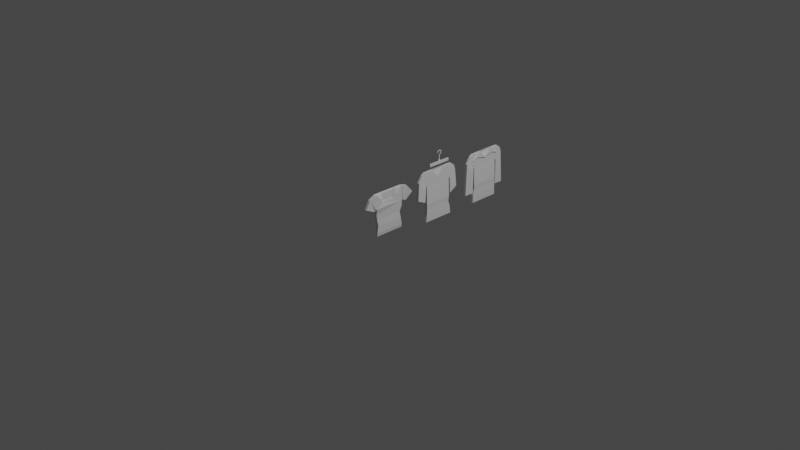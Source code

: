 # Source: Shirt_Hanger.blend  (saved by Blender 3.6.11; exported with 4.5.12 LTS)
import bpy
from mathutils import Matrix  # noqa: F401  (used for matrix-valued properties, if any)

bpy.ops.wm.read_factory_settings(use_empty=True)
scene = bpy.context.scene
scene.name = 'Scene'

# ---- collections
col_collection = bpy.data.collections.new('Collection'); scene.collection.children.link(col_collection)

# ---- materials (node trees are filled in below, after node groups)
mat_material = bpy.data.materials.new('Material')
mat_material.alpha_threshold = 0.0
mat_material.use_transparent_shadow = False
mat_material.roughness = 0.5
mat_material.line_color = (0.0, 0.0, 0.0, 1.0)

# ---- material node trees
mat_material.use_nodes = True; mat_material.node_tree.nodes.clear()
_N = mat_material.node_tree.nodes; _L = mat_material.node_tree.links
n0 = _N.new('ShaderNodeOutputMaterial'); n0.name = 'Material Output'; n0.location = (300, 300)
n1 = _N.new('ShaderNodeBsdfPrincipled'); n1.name = 'Principled BSDF'; n1.location = (10, 300)
n1.distribution = 'GGX'
n1.subsurface_method = 'RANDOM_WALK_SKIN'
n1.inputs[3].default_value = 1.45
n1.inputs[27].default_value = (0.0, 0.0, 0.0, 1.0)
n1.inputs[28].default_value = 1.0
_L.new(n1.outputs[0], n0.inputs[0])
n0.is_active_output = True

# ---- world
world_world = bpy.data.worlds.new('World'); scene.world = world_world
world_world.use_nodes = True; world_world.node_tree.nodes.clear()
_N = world_world.node_tree.nodes; _L = world_world.node_tree.links
n0 = _N.new('ShaderNodeOutputWorld'); n0.name = 'World Output'; n0.location = (300, 300)
n1 = _N.new('ShaderNodeBackground'); n1.name = 'Background'; n1.location = (10, 300)
n1.inputs[0].default_value = (0.05088, 0.05088, 0.05088, 1.0)
_L.new(n1.outputs[0], n0.inputs[0])
n0.is_active_output = True
world_world.color = (0.05088, 0.05088, 0.05088)
world_world.use_sun_shadow = False
world_world.sun_shadow_jitter_overblur = 0.0

# ---- cameras
cam_camera = bpy.data.cameras.new('Camera')
cam_camera.clip_end = 100.0
cam_camera.ortho_scale = 7.314

# ---- lights
light_light = bpy.data.lights.new('Light', 'POINT')
light_light.transmission_factor = 0.0
light_light.energy = 1000.0
light_light.shadow_soft_size = 0.1
light_light.shadow_maximum_resolution = 0.006
light_light.use_absolute_resolution = True

# ---- meshes
me_cube = bpy.data.meshes.new('Cube')
me_cube.from_pydata([(-0.8921, 1.0, 1.0), (-0.8976, 1.0, 0.03718), (-0.8437, -0.5416, 1.0), (-0.8976, -0.5416, 0.03718), (-1.043, 1.0, 1.0), (-1.043, 1.0, 0.03718), (-1.043, -0.5416, 1.0), (-1.043, -0.5416, 0.03718), (-1.043, -0.5416, 0.3199), (-0.8437, -0.5416, 0.3199), (-0.9344, -0.4719, -1.049), (-0.9577, -0.4719, -1.049), (-0.9982, -0.5123, -0.8935), (-0.8773, -0.5123, -0.8935), (-1.0, 1.039, 0.3113), (-0.8423, 1.039, 0.3113), (-1.016, 0.9175, -0.5262), (-0.9982, 0.978, -0.8935), (-0.8437, -0.613, 0.3199), (-0.8437, -0.613, 1.0), (-1.013, -0.613, 1.0), (-0.8816, 0.9175, -0.5262), (-1.013, -0.613, 0.3199), (-0.8921, 1.0, 0.3044), (-1.043, 1.0, 0.3044), (-0.8816, -0.4518, -0.5262), (-1.016, -0.4518, -0.5262), (-0.9034, 0.8752, -0.2309), (-0.8773, 0.978, -0.8935), (-0.9034, -0.4995, -0.2309), (-0.8423, 1.08, 1.0), (-1.016, -0.4995, -0.2309), (-1.016, 0.8752, -0.2309), (-1.0, 1.08, 1.0), (-0.9344, 0.9375, -1.049), (-0.9577, 0.9375, -1.049), (-0.9148, -0.1457, 0.5193), (-0.9774, 0.5539, 0.975), (-0.9148, 0.5539, 0.5193), (-0.9774, -0.1457, 0.975), (-0.8921, 0.5766, 0.5442), (-0.8921, -0.1684, 0.5442), (-1.043, -0.1684, 1.0), (-1.043, 0.5766, 1.0), (-0.9148, 0.4152, 0.1419), (-0.9148, -0.01181, 0.1419), (-0.9774, -0.01181, 0.1419), (-0.9774, 0.4152, 0.1419), (-0.9982, -0.5123, -1.049), (-0.8939, -0.5123, -1.049), (-0.8939, 0.978, -1.049), (-0.9982, 0.978, -1.049), (-0.9577, -0.4719, -0.6783), (-0.9344, -0.4719, -0.6783), (-0.9344, 0.9375, -0.6783), (-0.9577, 0.9375, -0.6783), (-0.8921, -0.6443, 0.2267), (-1.013, -0.6443, 0.2267), (-0.8921, -0.9125, 0.8516), (-1.013, -0.9125, 0.8516), (-0.923, -0.6714, 0.2376), (-0.9691, -0.6714, 0.2376), (-0.923, -1.108, 0.4435), (-0.9691, -1.108, 0.4435), (-0.8423, 1.248, 0.9667), (-0.8423, 1.095, 0.3023), (-1.0, 1.248, 0.9667), (-1.0, 1.095, 0.3023), (-0.9211, 1.632, 0.514), (-0.9211, 1.25, 0.2299), (-0.9711, 1.632, 0.514), (-0.9711, 1.25, 0.2299), (-0.8921, 1.656, 0.5312), (-0.8921, 1.227, 0.2127), (-1.0, 1.656, 0.5312), (-1.0, 1.227, 0.2127), (-0.9211, 1.501, 0.6914), (-0.9211, 1.118, 0.4074), (-0.9711, 1.501, 0.6914), (-0.9711, 1.118, 0.4074), (-0.8921, -0.6435, 0.2245), (-1.0, -0.6435, 0.2245), (-0.8921, -1.136, 0.4567), (-1.0, -1.136, 0.4567), (-0.923, -0.612, 0.3636), (-0.9691, -0.612, 0.3636), (-0.923, -1.049, 0.5694), (-0.9691, -1.049, 0.5694), (-0.8849, -0.2369, 0.6994), (-0.8849, -0.456, 0.9669), (-0.9482, -0.456, 0.9669), (-0.9482, -0.2369, 0.9669), (-0.957, 0.6346, 0.9777), (-0.957, 0.9285, 0.9777), (-0.8821, 0.9285, 0.9777), (-0.8821, 0.6346, 0.6614)], [], [(5, 1, 27, 32), (7, 8, 6, 42, 43, 4, 24, 5), (7, 5, 32, 31), (1, 23, 0, 40, 41, 2, 9, 3), (9, 2, 19, 18), (6, 8, 22, 20), (12, 17, 51, 48), (27, 29, 25, 21), (0, 23, 15, 30), (16, 21, 28, 17), (4, 0, 30, 33), (31, 32, 16, 26), (8, 9, 18, 22), (32, 27, 21, 16), (24, 4, 33, 14), (24, 23, 1, 5), (23, 24, 14, 15), (18, 19, 58, 56), (30, 15, 65, 64), (1, 3, 29, 27), (2, 6, 20, 19), (29, 31, 26, 25), (3, 7, 31, 29), (3, 9, 8, 7), (25, 26, 12, 13), (26, 16, 17, 12), (21, 25, 13, 28), (34, 10, 53, 54), (28, 13, 49, 50), (17, 28, 50, 51), (13, 12, 48, 49), (0, 4, 93, 94), (38, 37, 47, 44), (6, 2, 89, 90), (38, 36, 41, 40), (39, 37, 43, 42), (42, 91, 88, 41, 36, 39), (44, 47, 46, 45), (36, 38, 44, 45), (39, 36, 45, 46), (37, 39, 46, 47), (11, 10, 49, 48), (34, 35, 51, 50), (35, 11, 48, 51), (10, 34, 50, 49), (55, 54, 53, 52), (35, 34, 54, 55), (11, 35, 55, 52), (10, 11, 52, 53), (56, 58, 82, 80), (22, 18, 56, 57), (20, 22, 57, 59), (19, 20, 59, 58), (61, 60, 84, 85), (57, 56, 80, 81), (59, 57, 81, 83), (58, 59, 83, 82), (67, 66, 74, 75), (15, 14, 67, 65), (33, 30, 64, 66), (14, 33, 66, 67), (71, 70, 78, 79), (66, 64, 72, 74), (65, 67, 75, 73), (64, 65, 73, 72), (69, 68, 72, 73), (68, 70, 74, 72), (71, 69, 73, 75), (70, 71, 75, 74), (78, 76, 77, 79), (70, 68, 76, 78), (69, 71, 79, 77), (68, 69, 77, 76), (60, 61, 81, 80), (63, 62, 82, 83), (62, 60, 80, 82), (61, 63, 83, 81), (84, 86, 87, 85), (63, 61, 85, 87), (62, 63, 87, 86), (60, 62, 86, 84), (88, 91, 90, 89), (2, 41, 88, 89), (42, 6, 90, 91), (94, 93, 92, 95), (40, 0, 94, 95), (4, 43, 92, 93), (40, 95, 92, 43, 37, 38)])
_uv = me_cube.uv_layers.new(name='UVMap')
_uv.uv.foreach_set('vector', [0.375, 0.25, 0.375, 0.5, 0.375, 0.5, 0.375, 0.25, 0.375, 0.0, 0.5, 0.0, 0.625, 0.0, 0.625, 0.0625, 0.625, 0.1875, 0.625, 0.25, 0.5625, 0.25, 0.375, 0.25, 0.375, 0.0, 0.375, 0.25, 0.375, 0.25, 0.375, 0.0, 0.375, 0.5, 0.5625, 0.5, 0.625, 0.5, 0.625, 0.5625, 0.625, 0.6875, 0.625, 0.75, 0.5, 0.75, 0.375, 0.75, 0.5, 0.75, 0.625, 0.75, 0.625, 0.75, 0.5, 0.75, 0.625, 0.0, 0.5, 0.0, 0.5, 0.0, 0.625, 0.0, 0.375, 0.0, 0.375, 0.25, 0.375, 0.25, 0.375, 0.0, 0.375, 0.5, 0.375, 0.75, 0.375, 0.75, 0.375, 0.5, 0.625, 0.5, 0.5625, 0.5, 0.5625, 0.5, 0.625, 0.5, 0.375, 0.25, 0.375, 0.5, 0.375, 0.5, 0.375, 0.25, 0.875, 0.5, 0.625, 0.5, 0.625, 0.5, 0.875, 0.5, 0.375, 0.0, 0.375, 0.25, 0.375, 0.25, 0.375, 0.0, 0.5, 1.0, 0.5, 0.75, 0.5, 0.75, 0.5, 1.0, 0.375, 0.25, 0.375, 0.5, 0.375, 0.5, 0.375, 0.25, 0.5625, 0.25, 0.625, 0.25, 0.625, 0.25, 0.5625, 0.25, 0.5625, 0.25, 0.5625, 0.5, 0.375, 0.5, 0.375, 0.25, 0.5625, 0.5, 0.5625, 0.25, 0.5625, 0.25, 0.5625, 0.5, 0.5, 0.75, 0.625, 0.75, 0.625, 0.75, 0.5, 0.75, 0.625, 0.5, 0.5625, 0.5, 0.5625, 0.5, 0.625, 0.5, 0.375, 0.5, 0.375, 0.75, 0.375, 0.75, 0.375, 0.5, 0.625, 0.75, 0.875, 0.75, 0.875, 0.75, 0.625, 0.75, 0.375, 0.75, 0.375, 1.0, 0.375, 1.0, 0.375, 0.75, 0.375, 0.75, 0.375, 1.0, 0.375, 1.0, 0.375, 0.75, 0.375, 0.75, 0.5, 0.75, 0.5, 1.0, 0.375, 1.0, 0.375, 0.75, 0.375, 1.0, 0.375, 1.0, 0.375, 0.75, 0.375, 0.0, 0.375, 0.25, 0.375, 0.25, 0.375, 0.0, 0.375, 0.5, 0.375, 0.75, 0.375, 0.75, 0.375, 0.5, 0.278, 0.5068, 0.278, 0.7432, 0.278, 0.7432, 0.278, 0.5068, 0.375, 0.5, 0.375, 0.75, 0.375, 0.75, 0.375, 0.5, 0.375, 0.25, 0.375, 0.5, 0.375, 0.5, 0.375, 0.25, 0.375, 0.75, 0.375, 1.0, 0.375, 1.0, 0.375, 0.75, 0.625, 0.5, 0.875, 0.5, 0.875, 0.5, 0.625, 0.5, 0.6775, 0.5685, 0.8225, 0.5685, 0.8225, 0.5685, 0.6775, 0.5685, 0.875, 0.75, 0.625, 0.75, 0.625, 0.75, 0.875, 0.75, 0.6775, 0.5685, 0.6775, 0.6815, 0.625, 0.6875, 0.625, 0.5625, 0.8225, 0.6815, 0.8225, 0.5685, 0.875, 0.5625, 0.875, 0.6875, 0.875, 0.6875, 0.875, 0.6875, 0.625, 0.6875, 0.625, 0.6875, 0.6775, 0.6815, 0.8225, 0.6815, 0.6775, 0.5685, 0.8225, 0.5685, 0.8225, 0.6815, 0.6775, 0.6815, 0.6775, 0.6815, 0.6775, 0.5685, 0.6775, 0.5685, 0.6775, 0.6815, 0.8225, 0.6815, 0.6775, 0.6815, 0.6775, 0.6815, 0.8225, 0.6815, 0.8225, 0.5685, 0.8225, 0.6815, 0.8225, 0.6815, 0.8225, 0.5685, 0.222, 0.7432, 0.278, 0.7432, 0.375, 0.75, 0.125, 0.75, 0.278, 0.5068, 0.222, 0.5068, 0.125, 0.5, 0.375, 0.5, 0.222, 0.5068, 0.222, 0.7432, 0.125, 0.75, 0.125, 0.5, 0.278, 0.7432, 0.278, 0.5068, 0.375, 0.5, 0.375, 0.75, 0.222, 0.5068, 0.278, 0.5068, 0.278, 0.7432, 0.222, 0.7432, 0.222, 0.5068, 0.278, 0.5068, 0.278, 0.5068, 0.222, 0.5068, 0.222, 0.7432, 0.222, 0.5068, 0.222, 0.5068, 0.222, 0.7432, 0.278, 0.7432, 0.222, 0.7432, 0.222, 0.7432, 0.278, 0.7432, 0.5, 0.75, 0.625, 0.75, 0.625, 0.75, 0.5, 0.75, 0.5, 1.0, 0.5, 0.75, 0.5, 0.75, 0.5, 1.0, 0.625, 0.0, 0.5, 0.0, 0.5, 0.0, 0.625, 0.0, 0.625, 0.75, 0.875, 0.75, 0.875, 0.75, 0.625, 0.75, 0.5071, 0.9285, 0.5071, 0.8215, 0.5071, 0.8215, 0.5071, 0.9285, 0.5, 1.0, 0.5, 0.75, 0.5, 0.75, 0.5, 1.0, 0.625, 0.0, 0.5, 0.0, 0.5, 0.0, 0.625, 0.0, 0.625, 0.75, 0.875, 0.75, 0.875, 0.75, 0.625, 0.75, 0.5625, 0.25, 0.625, 0.25, 0.625, 0.25, 0.5625, 0.25, 0.5625, 0.5, 0.5625, 0.25, 0.5625, 0.25, 0.5625, 0.5, 0.875, 0.5, 0.625, 0.5, 0.625, 0.5, 0.875, 0.5, 0.5625, 0.25, 0.625, 0.25, 0.625, 0.25, 0.5625, 0.25, 0.5659, 0.3171, 0.6216, 0.3171, 0.6216, 0.3171, 0.5659, 0.3171, 0.875, 0.5, 0.625, 0.5, 0.625, 0.5, 0.875, 0.5, 0.5625, 0.5, 0.5625, 0.25, 0.5625, 0.25, 0.5625, 0.5, 0.625, 0.5, 0.5625, 0.5, 0.5625, 0.5, 0.625, 0.5, 0.5659, 0.4329, 0.6216, 0.4329, 0.625, 0.5, 0.5625, 0.5, 0.6216, 0.4329, 0.6216, 0.3171, 0.625, 0.25, 0.625, 0.5, 0.5659, 0.3171, 0.5659, 0.4329, 0.5625, 0.5, 0.5625, 0.25, 0.6216, 0.3171, 0.5659, 0.3171, 0.5625, 0.25, 0.625, 0.25, 0.6216, 0.3171, 0.6216, 0.4329, 0.5659, 0.4329, 0.5659, 0.3171, 0.6216, 0.3171, 0.6216, 0.4329, 0.6216, 0.4329, 0.6216, 0.3171, 0.5659, 0.4329, 0.5659, 0.3171, 0.5659, 0.3171, 0.5659, 0.4329, 0.6216, 0.4329, 0.5659, 0.4329, 0.5659, 0.4329, 0.6216, 0.4329, 0.5071, 0.8215, 0.5071, 0.9285, 0.5, 1.0, 0.5, 0.75, 0.6179, 0.9285, 0.6179, 0.8215, 0.625, 0.75, 0.625, 1.0, 0.6179, 0.8215, 0.5071, 0.8215, 0.5, 0.75, 0.625, 0.75, 0.5071, 0.9285, 0.6179, 0.9285, 0.625, 1.0, 0.5, 1.0, 0.5071, 0.8215, 0.6179, 0.8215, 0.6179, 0.9285, 0.5071, 0.9285, 0.6179, 0.9285, 0.5071, 0.9285, 0.5071, 0.9285, 0.6179, 0.9285, 0.6179, 0.8215, 0.6179, 0.9285, 0.6179, 0.9285, 0.6179, 0.8215, 0.5071, 0.8215, 0.6179, 0.8215, 0.6179, 0.8215, 0.5071, 0.8215, 0.625, 0.6875, 0.875, 0.6875, 0.875, 0.75, 0.625, 0.75, 0.625, 0.75, 0.625, 0.6875, 0.625, 0.6875, 0.625, 0.75, 0.625, 0.0625, 0.625, 0.0, 0.625, 0.0, 0.625, 0.0625, 0.625, 0.5, 0.875, 0.5, 0.875, 0.5625, 0.625, 0.5625, 0.625, 0.5625, 0.625, 0.5, 0.625, 0.5, 0.625, 0.5625, 0.625, 0.25, 0.625, 0.1875, 0.625, 0.1875, 0.625, 0.25, 0.625, 0.5625, 0.625, 0.5625, 0.875, 0.5625, 0.875, 0.5625, 0.8225, 0.5685, 0.6775, 0.5685])
me_cube.materials.append(mat_material)
me_cube.use_mirror_vertex_groups = False
me_cube.update()
me_cube_001 = bpy.data.meshes.new('Cube.001')
me_cube_001.from_pydata([(-1.011, -0.4751, -0.4675), (-0.9859, -0.4751, 1.0), (-1.011, 0.825, -0.4675), (-1.0, 0.825, 1.0), (-0.858, -0.4751, -0.4675), (-0.8905, -0.4751, 1.0), (-0.858, 0.825, -0.4675), (-0.8905, 0.825, 1.0), (-1.0, 0.825, 0.3995), (-0.8905, 0.175, 0.6787), (-0.8905, 0.825, 0.3995), (-0.9859, -0.4751, 0.3477), (-0.8905, -0.4751, 0.3477), (-0.964, 0.175, 1.0), (-0.8905, 0.5, 1.0), (-0.8905, -0.1501, 1.0), (-0.9392, 0.175, 0.6787), (-1.0, -0.1501, 1.0), (-0.964, -0.1501, 1.0), (-0.964, 0.5, 1.0), (-0.9392, 0.5, 1.0), (-0.9392, -0.1501, 1.0), (-1.0, 0.9561, 0.997), (-1.0, 0.8441, 0.407), (-0.8829, 0.9561, 0.997), (-0.8829, 0.8441, 0.407), (-1.01, 1.109, 0.8856), (-1.01, 0.879, 0.3062), (-0.8829, 1.109, 0.8856), (-0.8829, 0.879, 0.3062), (-1.01, 1.187, 0.6744), (-1.01, 0.8851, 0.1679), (-0.8829, 1.187, 0.6744), (-0.8829, 0.8851, 0.1679), (-0.9637, 1.254, -0.1567), (-0.9637, 0.9382, -0.3432), (-0.9193, 1.254, -0.1567), (-0.9193, 0.9382, -0.3432), (-0.9859, -0.4931, 0.3555), (-0.9859, -0.6114, 0.9969), (-0.9007, -0.6114, 0.9969), (-0.9007, -0.4931, 0.3555), (-0.9859, -0.5158, 0.3284), (-0.9859, -0.7331, 0.9125), (-0.9007, -0.7331, 0.9125), (-0.9007, -0.5158, 0.3284), (-0.9859, -0.5193, 0.2748), (-0.9859, -0.9284, 0.6192), (-0.8828, -0.9284, 0.6192), (-0.8828, -0.5193, 0.2748), (-0.9682, -0.5804, -0.3522), (-0.9682, -0.9318, -0.1939), (-0.9146, -0.9318, -0.1939), (-0.9146, -0.5804, -0.3522), (-1.0, 0.5, 0.9944), (-1.0, 0.175, 0.9944), (-0.9756, 0.175, 0.6731), (-1.0, -0.1501, 0.9944), (-0.9756, 0.5, 0.9944), (-0.9756, -0.1501, 0.9944), (-0.9212, 0.5, 0.8832), (-0.9575, 0.5, 0.8776), (-0.9212, 0.175, 0.5619), (-0.9212, -0.1501, 0.8832), (-0.9575, 0.175, 0.5563), (-0.9575, -0.1501, 0.8776), (-1.011, 0.7986, -0.689), (-1.011, -0.4579, -0.689), (-0.8681, -0.4579, -0.689), (-0.8681, 0.7986, -0.689), (-0.9782, 0.8823, -0.96), (-0.9782, -0.4706, -0.96), (-0.8627, -0.4706, -0.96), (-0.8627, 0.8823, -0.96), (-0.9437, 0.887, -1.287), (-0.9437, -0.4753, -1.287), (-0.8973, -0.4753, -1.287), (-0.8973, 0.887, -1.287), (-0.9813, 0.9247, -1.287), (-0.9813, -0.513, -1.287), (-0.8596, -0.513, -1.287), (-0.8596, 0.9247, -1.287), (-0.9437, 0.887, -1.083), (-0.9437, -0.4753, -1.083), (-0.8973, -0.4753, -1.083), (-0.8973, 0.887, -1.083), (-1.0, 1.285, -0.1382), (-1.0, 0.9069, -0.3617), (-0.8829, 1.285, -0.1382), (-0.8829, 0.9069, -0.3617), (-0.9637, 1.257, -0.02618), (-0.9637, 0.9419, -0.2127), (-0.9193, 1.257, -0.02618), (-0.9193, 0.9419, -0.2127), (-1.0, -0.5514, -0.3653), (-1.0, -0.9608, -0.1809), (-0.8828, -0.9608, -0.1809), (-0.8828, -0.5514, -0.3653), (-0.9682, -0.5543, -0.2368), (-0.9682, -0.9056, -0.07855), (-0.9146, -0.9056, -0.07855), (-0.9146, -0.5543, -0.2368)], [], [(0, 11, 1, 17, 3, 8, 2), (6, 10, 7, 14, 9, 15, 5, 12, 4), (2, 8, 10, 6), (2, 6, 69, 66), (13, 18, 57, 55), (1, 11, 38, 39), (14, 20, 16, 9), (4, 12, 11, 0), (3, 17, 18, 13, 19, 20, 14, 7), (18, 17, 1, 5, 15, 21), (9, 16, 21, 15), (59, 21, 63, 65), (10, 8, 23, 25), (7, 24, 22, 3), (7, 10, 25, 24), (8, 3, 22, 23), (24, 28, 26, 22), (24, 25, 29, 28), (23, 22, 26, 27), (25, 23, 27, 29), (29, 27, 31, 33), (28, 32, 30, 26), (28, 29, 33, 32), (27, 26, 30, 31), (37, 35, 91, 93), (32, 33, 89, 88), (31, 30, 86, 87), (32, 88, 86, 30), (33, 31, 87, 89), (12, 5, 40, 41), (5, 1, 39, 40), (11, 12, 41, 38), (38, 41, 45, 42), (41, 40, 44, 45), (39, 38, 42, 43), (39, 43, 44, 40), (43, 47, 48, 44), (42, 45, 49, 46), (45, 44, 48, 49), (43, 42, 46, 47), (52, 51, 99, 100), (46, 49, 97, 94), (49, 48, 96, 97), (47, 46, 94, 95), (47, 95, 96, 48), (58, 54, 55, 56), (56, 55, 57, 59), (20, 19, 54, 58), (19, 13, 55, 54), (18, 21, 59, 57), (16, 20, 60, 62), (62, 60, 61, 64), (63, 62, 64, 65), (56, 59, 65, 64), (58, 56, 64, 61), (20, 58, 61, 60), (21, 16, 62, 63), (68, 67, 71, 72), (4, 0, 67, 68), (0, 2, 66, 67), (6, 4, 68, 69), (70, 73, 81, 78), (69, 68, 72, 73), (66, 69, 73, 70), (67, 66, 70, 71), (74, 77, 85, 82), (71, 70, 78, 79), (72, 71, 79, 80), (73, 72, 80, 81), (74, 75, 79, 78), (76, 77, 81, 80), (77, 74, 78, 81), (75, 76, 80, 79), (82, 85, 84, 83), (75, 74, 82, 83), (76, 75, 83, 84), (77, 76, 84, 85), (34, 35, 87, 86), (37, 36, 88, 89), (35, 37, 89, 87), (36, 34, 86, 88), (91, 90, 92, 93), (35, 34, 90, 91), (34, 36, 92, 90), (36, 37, 93, 92), (50, 51, 95, 94), (52, 53, 97, 96), (53, 50, 94, 97), (51, 52, 96, 95), (101, 100, 99, 98), (53, 52, 100, 101), (50, 53, 101, 98), (51, 50, 98, 99)])
_uv = me_cube_001.uv_layers.new(name='UVMap')
_uv.uv.foreach_set('vector', [0.375, 0.0, 0.5, 0.0, 0.625, 0.0, 0.625, 0.0625, 0.625, 0.25, 0.5, 0.25, 0.375, 0.25, 0.375, 0.5, 0.5, 0.5, 0.625, 0.5, 0.625, 0.5625, 0.625, 0.625, 0.625, 0.6875, 0.625, 0.75, 0.5, 0.75, 0.375, 0.75, 0.375, 0.25, 0.5, 0.25, 0.5, 0.5, 0.375, 0.5, 0.375, 0.25, 0.375, 0.5, 0.375, 0.5, 0.375, 0.25, 0.75, 0.625, 0.75, 0.6875, 0.75, 0.6875, 0.75, 0.625, 0.625, 0.0, 0.5, 0.0, 0.5, 0.0, 0.625, 0.0, 0.625, 0.5625, 0.6875, 0.5625, 0.6875, 0.625, 0.625, 0.625, 0.375, 0.75, 0.5, 0.75, 0.5, 1.0, 0.375, 1.0, 0.875, 0.5, 0.875, 0.6875, 0.75, 0.6875, 0.75, 0.625, 0.75, 0.5625, 0.6875, 0.5625, 0.625, 0.5625, 0.625, 0.5, 0.75, 0.6875, 0.875, 0.6875, 0.875, 0.75, 0.625, 0.75, 0.625, 0.6875, 0.6875, 0.6875, 0.625, 0.625, 0.6875, 0.625, 0.6875, 0.6875, 0.625, 0.6875, 0.6875, 0.6875, 0.6875, 0.6875, 0.6875, 0.6875, 0.6875, 0.6875, 0.5, 0.5, 0.5, 0.25, 0.5, 0.25, 0.5, 0.5, 0.625, 0.5, 0.625, 0.5, 0.875, 0.5, 0.875, 0.5, 0.625, 0.5, 0.5, 0.5, 0.5, 0.5, 0.625, 0.5, 0.5, 0.25, 0.625, 0.25, 0.625, 0.25, 0.5, 0.25, 0.625, 0.5, 0.625, 0.5, 0.875, 0.5, 0.875, 0.5, 0.625, 0.5, 0.5, 0.5, 0.5, 0.5, 0.625, 0.5, 0.5, 0.25, 0.625, 0.25, 0.625, 0.25, 0.5, 0.25, 0.5, 0.5, 0.5, 0.25, 0.5, 0.25, 0.5, 0.5, 0.5, 0.5, 0.5, 0.25, 0.5, 0.25, 0.5, 0.5, 0.625, 0.5, 0.625, 0.5, 0.875, 0.5, 0.875, 0.5, 0.625, 0.5, 0.5, 0.5, 0.5, 0.5, 0.625, 0.5, 0.5, 0.25, 0.625, 0.25, 0.625, 0.25, 0.5, 0.25, 0.5103, 0.4224, 0.5103, 0.3276, 0.5103, 0.3276, 0.5103, 0.4224, 0.625, 0.5, 0.5, 0.5, 0.5, 0.5, 0.625, 0.5, 0.5, 0.25, 0.625, 0.25, 0.625, 0.25, 0.5, 0.25, 0.625, 0.5, 0.625, 0.5, 0.875, 0.5, 0.875, 0.5, 0.5, 0.5, 0.5, 0.25, 0.5, 0.25, 0.5, 0.5, 0.5, 0.75, 0.625, 0.75, 0.625, 0.75, 0.5, 0.75, 0.625, 0.75, 0.875, 0.75, 0.875, 0.75, 0.625, 0.75, 0.5, 1.0, 0.5, 0.75, 0.5, 0.75, 0.5, 1.0, 0.5, 1.0, 0.5, 0.75, 0.5, 0.75, 0.5, 1.0, 0.5, 0.75, 0.625, 0.75, 0.625, 0.75, 0.5, 0.75, 0.625, 0.0, 0.5, 0.0, 0.5, 0.0, 0.625, 0.0, 0.875, 0.75, 0.875, 0.75, 0.625, 0.75, 0.625, 0.75, 0.875, 0.75, 0.875, 0.75, 0.625, 0.75, 0.625, 0.75, 0.5, 1.0, 0.5, 0.75, 0.5, 0.75, 0.5, 1.0, 0.5, 0.75, 0.625, 0.75, 0.625, 0.75, 0.5, 0.75, 0.625, 0.0, 0.5, 0.0, 0.5, 0.0, 0.625, 0.0, 0.6161, 0.8179, 0.6161, 0.9321, 0.6161, 0.9321, 0.6161, 0.8179, 0.5, 1.0, 0.5, 0.75, 0.5, 0.75, 0.5, 1.0, 0.5, 0.75, 0.625, 0.75, 0.625, 0.75, 0.5, 0.75, 0.625, 0.0, 0.5, 0.0, 0.5, 0.0, 0.625, 0.0, 0.875, 0.75, 0.875, 0.75, 0.625, 0.75, 0.625, 0.75, 0.6875, 0.5625, 0.75, 0.5625, 0.75, 0.625, 0.6875, 0.625, 0.6875, 0.625, 0.75, 0.625, 0.75, 0.6875, 0.6875, 0.6875, 0.6875, 0.5625, 0.75, 0.5625, 0.75, 0.5625, 0.6875, 0.5625, 0.75, 0.5625, 0.75, 0.625, 0.75, 0.625, 0.75, 0.5625, 0.75, 0.6875, 0.6875, 0.6875, 0.6875, 0.6875, 0.75, 0.6875, 0.6875, 0.625, 0.6875, 0.5625, 0.6875, 0.5625, 0.6875, 0.625, 0.6875, 0.625, 0.6875, 0.5625, 0.6875, 0.5625, 0.6875, 0.625, 0.6875, 0.6875, 0.6875, 0.625, 0.6875, 0.625, 0.6875, 0.6875, 0.6875, 0.625, 0.6875, 0.6875, 0.6875, 0.6875, 0.6875, 0.625, 0.6875, 0.5625, 0.6875, 0.625, 0.6875, 0.625, 0.6875, 0.5625, 0.6875, 0.5625, 0.6875, 0.5625, 0.6875, 0.5625, 0.6875, 0.5625, 0.6875, 0.6875, 0.6875, 0.625, 0.6875, 0.625, 0.6875, 0.6875, 0.375, 0.75, 0.375, 1.0, 0.375, 1.0, 0.375, 0.75, 0.375, 0.75, 0.375, 1.0, 0.375, 1.0, 0.375, 0.75, 0.375, 0.0, 0.375, 0.25, 0.375, 0.25, 0.375, 0.0, 0.375, 0.5, 0.375, 0.75, 0.375, 0.75, 0.375, 0.5, 0.375, 0.25, 0.375, 0.5, 0.375, 0.5, 0.375, 0.25, 0.375, 0.5, 0.375, 0.75, 0.375, 0.75, 0.375, 0.5, 0.375, 0.25, 0.375, 0.5, 0.375, 0.5, 0.375, 0.25, 0.375, 0.0, 0.375, 0.25, 0.375, 0.25, 0.375, 0.0, 0.2023, 0.5065, 0.2977, 0.5065, 0.2977, 0.5065, 0.2023, 0.5065, 0.375, 0.0, 0.375, 0.25, 0.375, 0.25, 0.375, 0.0, 0.375, 0.75, 0.375, 1.0, 0.375, 1.0, 0.375, 0.75, 0.375, 0.5, 0.375, 0.75, 0.375, 0.75, 0.375, 0.5, 0.2023, 0.5065, 0.2023, 0.7435, 0.125, 0.75, 0.125, 0.5, 0.2977, 0.7435, 0.2977, 0.5065, 0.375, 0.5, 0.375, 0.75, 0.2977, 0.5065, 0.2023, 0.5065, 0.125, 0.5, 0.375, 0.5, 0.2023, 0.7435, 0.2977, 0.7435, 0.375, 0.75, 0.125, 0.75, 0.2023, 0.5065, 0.2977, 0.5065, 0.2977, 0.7435, 0.2023, 0.7435, 0.2023, 0.7435, 0.2023, 0.5065, 0.2023, 0.5065, 0.2023, 0.7435, 0.2977, 0.7435, 0.2023, 0.7435, 0.2023, 0.7435, 0.2977, 0.7435, 0.2977, 0.5065, 0.2977, 0.7435, 0.2977, 0.7435, 0.2977, 0.5065, 0.6147, 0.3276, 0.5103, 0.3276, 0.5, 0.25, 0.625, 0.25, 0.5103, 0.4224, 0.6147, 0.4224, 0.625, 0.5, 0.5, 0.5, 0.5103, 0.3276, 0.5103, 0.4224, 0.5, 0.5, 0.5, 0.25, 0.6147, 0.4224, 0.6147, 0.3276, 0.625, 0.25, 0.625, 0.5, 0.5103, 0.3276, 0.6147, 0.3276, 0.6147, 0.4224, 0.5103, 0.4224, 0.5103, 0.3276, 0.6147, 0.3276, 0.6147, 0.3276, 0.5103, 0.3276, 0.6147, 0.3276, 0.6147, 0.4224, 0.6147, 0.4224, 0.6147, 0.3276, 0.6147, 0.4224, 0.5103, 0.4224, 0.5103, 0.4224, 0.6147, 0.4224, 0.5089, 0.9321, 0.6161, 0.9321, 0.625, 1.0, 0.5, 1.0, 0.6161, 0.8179, 0.5089, 0.8179, 0.5, 0.75, 0.625, 0.75, 0.5089, 0.8179, 0.5089, 0.9321, 0.5, 1.0, 0.5, 0.75, 0.6161, 0.9321, 0.6161, 0.8179, 0.625, 0.75, 0.625, 1.0, 0.5089, 0.8179, 0.6161, 0.8179, 0.6161, 0.9321, 0.5089, 0.9321, 0.5089, 0.8179, 0.6161, 0.8179, 0.6161, 0.8179, 0.5089, 0.8179, 0.5089, 0.9321, 0.5089, 0.8179, 0.5089, 0.8179, 0.5089, 0.9321, 0.6161, 0.9321, 0.5089, 0.9321, 0.5089, 0.9321, 0.6161, 0.9321])
me_cube_001.update()
me_cube_002 = bpy.data.meshes.new('Cube.002')
me_cube_002.from_pydata([(-1.011, -0.4751, -0.4675), (-0.9859, -0.4751, 1.0), (-1.011, 0.825, -0.4675), (-1.0, 0.825, 1.0), (-0.858, -0.4751, -0.4675), (-0.8905, -0.4751, 1.0), (-0.858, 0.825, -0.4675), (-0.8905, 0.825, 1.0), (-1.0, 0.825, 0.3995), (-0.8905, 0.175, 0.6787), (-0.8905, 0.825, 0.3995), (-0.9859, -0.4751, 0.3477), (-0.8905, -0.4751, 0.3477), (-0.964, 0.175, 1.0), (-0.8905, 0.5, 1.0), (-0.8905, -0.1501, 1.0), (-0.9392, 0.175, 0.6787), (-1.0, -0.1501, 1.0), (-0.964, -0.1501, 1.0), (-0.964, 0.5, 1.0), (-0.9392, 0.5, 1.0), (-0.9392, -0.1501, 1.0), (-1.0, 0.9561, 0.997), (-1.0, 0.8441, 0.407), (-0.8829, 0.9561, 0.997), (-0.8829, 0.8441, 0.407), (-1.01, 1.109, 0.8856), (-1.01, 0.879, 0.3062), (-0.8829, 1.109, 0.8856), (-0.8829, 0.879, 0.3062), (-1.01, 1.187, 0.6744), (-1.01, 0.8851, 0.1679), (-0.8829, 1.187, 0.6744), (-0.8829, 0.8851, 0.1679), (-0.974, 1.274, -0.8121), (-0.974, 0.9177, -0.799), (-0.9089, 1.274, -0.8121), (-0.9089, 0.9177, -0.799), (-0.9859, -0.4931, 0.3555), (-0.9859, -0.6114, 0.9969), (-0.9007, -0.6114, 0.9969), (-0.9007, -0.4931, 0.3555), (-0.9859, -0.5158, 0.3284), (-0.9859, -0.7331, 0.9125), (-0.9007, -0.7331, 0.9125), (-0.9007, -0.5158, 0.3284), (-0.9859, -0.5193, 0.2748), (-0.9859, -0.9284, 0.6192), (-0.8828, -0.9284, 0.6192), (-0.8828, -0.5193, 0.2748), (-0.9721, -0.5596, -0.8241), (-0.9721, -0.9526, -0.8333), (-0.9107, -0.9526, -0.8333), (-0.9107, -0.5596, -0.8241), (-1.0, 0.5, 0.9944), (-1.0, 0.175, 0.9944), (-0.9756, 0.175, 0.6731), (-1.0, -0.1501, 0.9944), (-0.9756, 0.5, 0.9944), (-0.9756, -0.1501, 0.9944), (-0.9212, 0.5, 0.8832), (-0.9575, 0.5, 0.8776), (-0.9212, 0.175, 0.5619), (-0.9212, -0.1501, 0.8832), (-0.9575, 0.175, 0.5563), (-0.9575, -0.1501, 0.8776), (-1.011, 0.8461, -0.6828), (-1.011, -0.4579, -0.689), (-0.8681, -0.4579, -0.689), (-0.8681, 0.8461, -0.6828), (-0.9782, 0.8348, -0.9662), (-0.9782, -0.5243, -0.9501), (-0.8627, -0.5243, -0.9501), (-0.8627, 0.8348, -0.9662), (-0.9437, 0.8134, -1.287), (-0.9437, -0.4951, -1.297), (-0.8973, -0.4951, -1.297), (-0.8973, 0.8134, -1.287), (-0.9813, 0.8511, -1.287), (-0.9813, -0.5328, -1.297), (-0.8596, -0.5328, -1.297), (-0.8596, 0.8511, -1.287), (-0.9437, 0.812, -1.094), (-0.9437, -0.4965, -1.103), (-0.8973, -0.4965, -1.103), (-0.8973, 0.812, -1.094), (-1.0, 1.3, -0.813), (-1.0, 0.8917, -0.798), (-0.8829, 1.3, -0.813), (-0.8829, 0.8917, -0.798), (-0.974, 1.253, -0.2759), (-0.974, 0.8965, -0.2628), (-0.9089, 1.253, -0.2759), (-0.9089, 0.8965, -0.2628), (-1.0, -0.5317, -0.8234), (-1.0, -0.9805, -0.8339), (-0.8828, -0.9805, -0.8339), (-0.8828, -0.5317, -0.8234), (-0.9721, -0.5567, -0.3115), (-0.9721, -0.9498, -0.3207), (-0.9107, -0.9498, -0.3207), (-0.9107, -0.5567, -0.3115)], [], [(0, 11, 1, 17, 3, 8, 2), (6, 10, 7, 14, 9, 15, 5, 12, 4), (2, 8, 10, 6), (2, 6, 69, 66), (13, 18, 57, 55), (1, 11, 38, 39), (14, 20, 16, 9), (4, 12, 11, 0), (3, 17, 18, 13, 19, 20, 14, 7), (18, 17, 1, 5, 15, 21), (9, 16, 21, 15), (59, 21, 63, 65), (10, 8, 23, 25), (7, 24, 22, 3), (7, 10, 25, 24), (8, 3, 22, 23), (24, 28, 26, 22), (24, 25, 29, 28), (23, 22, 26, 27), (25, 23, 27, 29), (29, 27, 31, 33), (28, 32, 30, 26), (28, 29, 33, 32), (27, 26, 30, 31), (37, 35, 91, 93), (32, 33, 89, 88), (31, 30, 86, 87), (32, 88, 86, 30), (33, 31, 87, 89), (12, 5, 40, 41), (5, 1, 39, 40), (11, 12, 41, 38), (38, 41, 45, 42), (41, 40, 44, 45), (39, 38, 42, 43), (39, 43, 44, 40), (43, 47, 48, 44), (42, 45, 49, 46), (45, 44, 48, 49), (43, 42, 46, 47), (50, 53, 101, 98), (46, 49, 97, 94), (49, 48, 96, 97), (47, 46, 94, 95), (47, 95, 96, 48), (58, 54, 55, 56), (56, 55, 57, 59), (20, 19, 54, 58), (19, 13, 55, 54), (18, 21, 59, 57), (16, 20, 60, 62), (62, 60, 61, 64), (63, 62, 64, 65), (56, 59, 65, 64), (58, 56, 64, 61), (20, 58, 61, 60), (21, 16, 62, 63), (68, 67, 71, 72), (4, 0, 67, 68), (0, 2, 66, 67), (6, 4, 68, 69), (70, 73, 81, 78), (69, 68, 72, 73), (66, 69, 73, 70), (67, 66, 70, 71), (76, 75, 83, 84), (71, 70, 78, 79), (72, 71, 79, 80), (73, 72, 80, 81), (74, 75, 79, 78), (76, 77, 81, 80), (77, 74, 78, 81), (75, 76, 80, 79), (82, 85, 84, 83), (77, 76, 84, 85), (74, 77, 85, 82), (75, 74, 82, 83), (34, 35, 87, 86), (37, 36, 88, 89), (35, 37, 89, 87), (36, 34, 86, 88), (91, 90, 92, 93), (35, 34, 90, 91), (34, 36, 92, 90), (36, 37, 93, 92), (50, 51, 95, 94), (52, 53, 97, 96), (53, 50, 94, 97), (51, 52, 96, 95), (101, 100, 99, 98), (51, 50, 98, 99), (52, 51, 99, 100), (53, 52, 100, 101)])
_uv = me_cube_002.uv_layers.new(name='UVMap')
_uv.uv.foreach_set('vector', [0.375, 0.0, 0.5, 0.0, 0.625, 0.0, 0.625, 0.0625, 0.625, 0.25, 0.5, 0.25, 0.375, 0.25, 0.375, 0.5, 0.5, 0.5, 0.625, 0.5, 0.625, 0.5625, 0.625, 0.625, 0.625, 0.6875, 0.625, 0.75, 0.5, 0.75, 0.375, 0.75, 0.375, 0.25, 0.5, 0.25, 0.5, 0.5, 0.375, 0.5, 0.375, 0.25, 0.375, 0.5, 0.375, 0.5, 0.375, 0.25, 0.75, 0.625, 0.75, 0.6875, 0.75, 0.6875, 0.75, 0.625, 0.625, 0.0, 0.5, 0.0, 0.5, 0.0, 0.625, 0.0, 0.625, 0.5625, 0.6875, 0.5625, 0.6875, 0.625, 0.625, 0.625, 0.375, 0.75, 0.5, 0.75, 0.5, 1.0, 0.375, 1.0, 0.875, 0.5, 0.875, 0.6875, 0.75, 0.6875, 0.75, 0.625, 0.75, 0.5625, 0.6875, 0.5625, 0.625, 0.5625, 0.625, 0.5, 0.75, 0.6875, 0.875, 0.6875, 0.875, 0.75, 0.625, 0.75, 0.625, 0.6875, 0.6875, 0.6875, 0.625, 0.625, 0.6875, 0.625, 0.6875, 0.6875, 0.625, 0.6875, 0.6875, 0.6875, 0.6875, 0.6875, 0.6875, 0.6875, 0.6875, 0.6875, 0.5, 0.5, 0.5, 0.25, 0.5, 0.25, 0.5, 0.5, 0.625, 0.5, 0.625, 0.5, 0.875, 0.5, 0.875, 0.5, 0.625, 0.5, 0.5, 0.5, 0.5, 0.5, 0.625, 0.5, 0.5, 0.25, 0.625, 0.25, 0.625, 0.25, 0.5, 0.25, 0.625, 0.5, 0.625, 0.5, 0.875, 0.5, 0.875, 0.5, 0.625, 0.5, 0.5, 0.5, 0.5, 0.5, 0.625, 0.5, 0.5, 0.25, 0.625, 0.25, 0.625, 0.25, 0.5, 0.25, 0.5, 0.5, 0.5, 0.25, 0.5, 0.25, 0.5, 0.5, 0.5, 0.5, 0.5, 0.25, 0.5, 0.25, 0.5, 0.5, 0.625, 0.5, 0.625, 0.5, 0.875, 0.5, 0.875, 0.5, 0.625, 0.5, 0.5, 0.5, 0.5, 0.5, 0.625, 0.5, 0.5, 0.25, 0.625, 0.25, 0.625, 0.25, 0.5, 0.25, 0.5079, 0.4446, 0.5079, 0.3054, 0.5079, 0.3054, 0.5079, 0.4446, 0.625, 0.5, 0.5, 0.5, 0.5, 0.5, 0.625, 0.5, 0.5, 0.25, 0.625, 0.25, 0.625, 0.25, 0.5, 0.25, 0.625, 0.5, 0.625, 0.5, 0.875, 0.5, 0.875, 0.5, 0.5, 0.5, 0.5, 0.25, 0.5, 0.25, 0.5, 0.5, 0.5, 0.75, 0.625, 0.75, 0.625, 0.75, 0.5, 0.75, 0.625, 0.75, 0.875, 0.75, 0.875, 0.75, 0.625, 0.75, 0.5, 1.0, 0.5, 0.75, 0.5, 0.75, 0.5, 1.0, 0.5, 1.0, 0.5, 0.75, 0.5, 0.75, 0.5, 1.0, 0.5, 0.75, 0.625, 0.75, 0.625, 0.75, 0.5, 0.75, 0.625, 0.0, 0.5, 0.0, 0.5, 0.0, 0.625, 0.0, 0.875, 0.75, 0.875, 0.75, 0.625, 0.75, 0.625, 0.75, 0.875, 0.75, 0.875, 0.75, 0.625, 0.75, 0.625, 0.75, 0.5, 1.0, 0.5, 0.75, 0.5, 0.75, 0.5, 1.0, 0.5, 0.75, 0.625, 0.75, 0.625, 0.75, 0.5, 0.75, 0.625, 0.0, 0.5, 0.0, 0.5, 0.0, 0.625, 0.0, 0.5078, 0.9405, 0.5078, 0.8095, 0.5078, 0.8095, 0.5078, 0.9405, 0.5, 1.0, 0.5, 0.75, 0.5, 0.75, 0.5, 1.0, 0.5, 0.75, 0.625, 0.75, 0.625, 0.75, 0.5, 0.75, 0.625, 0.0, 0.5, 0.0, 0.5, 0.0, 0.625, 0.0, 0.875, 0.75, 0.875, 0.75, 0.625, 0.75, 0.625, 0.75, 0.6875, 0.5625, 0.75, 0.5625, 0.75, 0.625, 0.6875, 0.625, 0.6875, 0.625, 0.75, 0.625, 0.75, 0.6875, 0.6875, 0.6875, 0.6875, 0.5625, 0.75, 0.5625, 0.75, 0.5625, 0.6875, 0.5625, 0.75, 0.5625, 0.75, 0.625, 0.75, 0.625, 0.75, 0.5625, 0.75, 0.6875, 0.6875, 0.6875, 0.6875, 0.6875, 0.75, 0.6875, 0.6875, 0.625, 0.6875, 0.5625, 0.6875, 0.5625, 0.6875, 0.625, 0.6875, 0.625, 0.6875, 0.5625, 0.6875, 0.5625, 0.6875, 0.625, 0.6875, 0.6875, 0.6875, 0.625, 0.6875, 0.625, 0.6875, 0.6875, 0.6875, 0.625, 0.6875, 0.6875, 0.6875, 0.6875, 0.6875, 0.625, 0.6875, 0.5625, 0.6875, 0.625, 0.6875, 0.625, 0.6875, 0.5625, 0.6875, 0.5625, 0.6875, 0.5625, 0.6875, 0.5625, 0.6875, 0.5625, 0.6875, 0.6875, 0.6875, 0.625, 0.6875, 0.625, 0.6875, 0.6875, 0.375, 0.75, 0.375, 1.0, 0.375, 1.0, 0.375, 0.75, 0.375, 0.75, 0.375, 1.0, 0.375, 1.0, 0.375, 0.75, 0.375, 0.0, 0.375, 0.25, 0.375, 0.25, 0.375, 0.0, 0.375, 0.5, 0.375, 0.75, 0.375, 0.75, 0.375, 0.5, 0.375, 0.25, 0.375, 0.5, 0.375, 0.5, 0.375, 0.25, 0.375, 0.5, 0.375, 0.75, 0.375, 0.75, 0.375, 0.5, 0.375, 0.25, 0.375, 0.5, 0.375, 0.5, 0.375, 0.25, 0.375, 0.0, 0.375, 0.25, 0.375, 0.25, 0.375, 0.0, 0.2976, 0.7432, 0.2024, 0.7432, 0.2024, 0.7432, 0.2976, 0.7432, 0.375, 0.0, 0.375, 0.25, 0.375, 0.25, 0.375, 0.0, 0.375, 0.75, 0.375, 1.0, 0.375, 1.0, 0.375, 0.75, 0.375, 0.5, 0.375, 0.75, 0.375, 0.75, 0.375, 0.5, 0.2024, 0.5068, 0.2024, 0.7432, 0.125, 0.75, 0.125, 0.5, 0.2976, 0.7432, 0.2976, 0.5068, 0.375, 0.5, 0.375, 0.75, 0.2976, 0.5068, 0.2024, 0.5068, 0.125, 0.5, 0.375, 0.5, 0.2024, 0.7432, 0.2976, 0.7432, 0.375, 0.75, 0.125, 0.75, 0.2024, 0.5068, 0.2976, 0.5068, 0.2976, 0.7432, 0.2024, 0.7432, 0.2976, 0.5068, 0.2976, 0.7432, 0.2976, 0.7432, 0.2976, 0.5068, 0.2024, 0.5068, 0.2976, 0.5068, 0.2976, 0.5068, 0.2024, 0.5068, 0.2024, 0.7432, 0.2024, 0.5068, 0.2024, 0.5068, 0.2024, 0.7432, 0.6171, 0.3054, 0.5079, 0.3054, 0.5, 0.25, 0.625, 0.25, 0.5079, 0.4446, 0.6171, 0.4446, 0.625, 0.5, 0.5, 0.5, 0.5079, 0.3054, 0.5079, 0.4446, 0.5, 0.5, 0.5, 0.25, 0.6171, 0.4446, 0.6171, 0.3054, 0.625, 0.25, 0.625, 0.5, 0.5079, 0.3054, 0.6171, 0.3054, 0.6171, 0.4446, 0.5079, 0.4446, 0.5079, 0.3054, 0.6171, 0.3054, 0.6171, 0.3054, 0.5079, 0.3054, 0.6171, 0.3054, 0.6171, 0.4446, 0.6171, 0.4446, 0.6171, 0.3054, 0.6171, 0.4446, 0.5079, 0.4446, 0.5079, 0.4446, 0.6171, 0.4446, 0.5078, 0.9405, 0.6172, 0.9405, 0.625, 1.0, 0.5, 1.0, 0.6172, 0.8095, 0.5078, 0.8095, 0.5, 0.75, 0.625, 0.75, 0.5078, 0.8095, 0.5078, 0.9405, 0.5, 1.0, 0.5, 0.75, 0.6172, 0.9405, 0.6172, 0.8095, 0.625, 0.75, 0.625, 1.0, 0.5078, 0.8095, 0.6172, 0.8095, 0.6172, 0.9405, 0.5078, 0.9405, 0.6172, 0.9405, 0.5078, 0.9405, 0.5078, 0.9405, 0.6172, 0.9405, 0.6172, 0.8095, 0.6172, 0.9405, 0.6172, 0.9405, 0.6172, 0.8095, 0.5078, 0.8095, 0.6172, 0.8095, 0.6172, 0.8095, 0.5078, 0.8095])
me_cube_002.update()
me_cube_003 = bpy.data.meshes.new('Cube.003')
me_cube_003.from_pydata([(-1.034, -2.134, 4.483), (-1.034, -3.61, 3.982), (-1.034, 0.5456, 3.871), (-1.034, -1.45, 5.918), (-0.789, -2.134, 4.483), (-0.789, -3.61, 3.982), (-0.789, 0.5456, 3.871), (-0.789, -1.45, 5.918)], [], [(0, 1, 3, 2), (2, 3, 7, 6), (6, 7, 5, 4), (4, 5, 1, 0), (2, 6, 4, 0), (7, 3, 1, 5)])
_uv = me_cube_003.uv_layers.new(name='UVMap')
_uv.uv.foreach_set('vector', [0.375, 0.0, 0.625, 0.0, 0.625, 0.25, 0.375, 0.25, 0.375, 0.25, 0.625, 0.25, 0.625, 0.5, 0.375, 0.5, 0.375, 0.5, 0.625, 0.5, 0.625, 0.75, 0.375, 0.75, 0.375, 0.75, 0.625, 0.75, 0.625, 1.0, 0.375, 1.0, 0.125, 0.5, 0.375, 0.5, 0.375, 0.75, 0.125, 0.75, 0.625, 0.5, 0.875, 0.5, 0.875, 0.75, 0.625, 0.75])
me_cube_003.update()
me_cube_004 = bpy.data.meshes.new('Cube.004')
me_cube_004.from_pydata([(-1.034, -2.134, 4.483), (-1.034, -3.61, 3.982), (-1.034, 0.5456, 3.871), (-1.034, -1.45, 5.918), (-0.789, -2.134, 4.483), (-0.789, -3.61, 3.982), (-0.789, 0.5456, 3.871), (-0.789, -1.45, 5.918)], [], [(0, 1, 3, 2), (2, 3, 7, 6), (6, 7, 5, 4), (4, 5, 1, 0), (2, 6, 4, 0), (7, 3, 1, 5)])
_uv = me_cube_004.uv_layers.new(name='UVMap')
_uv.uv.foreach_set('vector', [0.375, 0.0, 0.625, 0.0, 0.625, 0.25, 0.375, 0.25, 0.375, 0.25, 0.625, 0.25, 0.625, 0.5, 0.375, 0.5, 0.375, 0.5, 0.625, 0.5, 0.625, 0.75, 0.375, 0.75, 0.375, 0.75, 0.625, 0.75, 0.625, 1.0, 0.375, 1.0, 0.125, 0.5, 0.375, 0.5, 0.375, 0.75, 0.125, 0.75, 0.625, 0.5, 0.875, 0.5, 0.875, 0.75, 0.625, 0.75])
me_cube_004.update()
me_cube_005 = bpy.data.meshes.new('Cube.005')
me_cube_005.from_pydata([(0.8721, -1.518, -1.0), (0.8721, -1.518, -0.646), (0.8721, 1.571, -1.0), (0.8721, 1.571, -0.646), (1.0, -1.518, -1.0), (1.0, -1.518, -0.646), (1.0, 1.571, -1.0), (1.0, 1.571, -0.646)], [], [(0, 1, 3, 2), (2, 3, 7, 6), (6, 7, 5, 4), (4, 5, 1, 0), (2, 6, 4, 0), (7, 3, 1, 5)])
_uv = me_cube_005.uv_layers.new(name='UVMap')
_uv.uv.foreach_set('vector', [0.375, 0.0, 0.625, 0.0, 0.625, 0.25, 0.375, 0.25, 0.375, 0.25, 0.625, 0.25, 0.625, 0.5, 0.375, 0.5, 0.375, 0.5, 0.625, 0.5, 0.625, 0.75, 0.375, 0.75, 0.375, 0.75, 0.625, 0.75, 0.625, 1.0, 0.375, 1.0, 0.125, 0.5, 0.375, 0.5, 0.375, 0.75, 0.125, 0.75, 0.625, 0.5, 0.875, 0.5, 0.875, 0.75, 0.625, 0.75])
me_cube_005.update()
me_cube_006 = bpy.data.meshes.new('Cube.006')
me_cube_006.from_pydata([(0.9066, -0.1167, -1.092), (0.9087, -0.07167, -0.9539), (0.9066, 0.1934, -1.092), (0.9087, 0.1484, -0.9539), (0.9655, -0.1167, -1.092), (0.9629, -0.07167, -0.9539), (0.9655, 0.1934, -1.092), (0.9629, 0.1484, -0.9539), (0.9041, -0.09774, -0.9791), (0.9041, 0.1745, -0.9791), (0.968, 0.1745, -0.9791), (0.968, -0.09774, -0.9791), (0.9142, -0.02294, -0.8525), (0.9142, 0.09875, -0.8525), (0.9566, 0.09875, -0.8525), (0.9566, -0.02294, -0.8525), (0.9106, -0.05864, -0.9218), (0.9106, 0.1352, -0.9218), (0.9607, 0.1352, -0.9218), (0.9607, -0.05864, -0.9218), (0.9172, -0.01398, -0.464), (0.9172, 0.08966, -0.464), (0.954, 0.08966, -0.464), (0.954, -0.01398, -0.464), (0.9177, -0.0102, -0.362), (0.9177, 0.0926, -0.3673), (0.9535, 0.0926, -0.3673), (0.9535, -0.0102, -0.362), (0.9177, 0.03192, -0.2784), (0.9177, 0.1314, -0.3049), (0.9535, 0.1314, -0.3049), (0.9535, 0.03192, -0.2784), (0.9177, 0.167, -0.1652), (0.9177, 0.2665, -0.193), (0.9535, 0.2665, -0.193), (0.9535, 0.167, -0.1652), (0.9177, 0.2483, -0.06372), (0.9177, 0.3509, -0.07562), (0.9535, 0.3509, -0.07562), (0.9535, 0.2483, -0.06372), (0.9177, 0.2592, 0.1403), (0.9177, 0.3607, 0.1416), (0.9535, 0.3607, 0.1416), (0.9535, 0.2592, 0.1403), (0.9177, 0.166, 0.2236), (0.9177, 0.2495, 0.2705), (0.9535, 0.2495, 0.2705), (0.9535, 0.166, 0.2236), (0.9177, 0.02946, 0.2348), (0.9177, 0.05684, 0.3246), (0.9535, 0.05684, 0.3246), (0.9535, 0.02946, 0.2348), (0.9177, -0.155, 0.1725), (0.9177, -0.1959, 0.2582), (0.9535, -0.1959, 0.2582), (0.9535, -0.155, 0.1725), (0.9178, -0.2079, 0.05019), (0.9178, -0.2924, 0.09944), (0.9534, -0.2924, 0.09944), (0.9534, -0.2079, 0.05019), (0.9201, -0.2156, -0.0185), (0.9201, -0.2915, 0.01471), (0.9512, -0.2915, 0.01471), (0.9512, -0.2156, -0.0185)], [], [(0, 8, 9, 2), (2, 9, 10, 6), (6, 10, 11, 4), (4, 11, 8, 0), (2, 6, 4, 0), (1, 5, 19, 16), (1, 3, 9, 8), (3, 7, 10, 9), (7, 5, 11, 10), (5, 1, 8, 11), (12, 15, 23, 20), (7, 3, 17, 18), (5, 7, 18, 19), (3, 1, 16, 17), (12, 13, 17, 16), (13, 14, 18, 17), (14, 15, 19, 18), (15, 12, 16, 19), (23, 22, 26, 27), (14, 13, 21, 22), (15, 14, 22, 23), (13, 12, 20, 21), (24, 27, 31, 28), (21, 20, 24, 25), (20, 23, 27, 24), (22, 21, 25, 26), (30, 29, 33, 34), (26, 25, 29, 30), (27, 26, 30, 31), (25, 24, 28, 29), (35, 34, 38, 39), (31, 30, 34, 35), (29, 28, 32, 33), (28, 31, 35, 32), (36, 39, 43, 40), (33, 32, 36, 37), (32, 35, 39, 36), (34, 33, 37, 38), (43, 42, 46, 47), (38, 37, 41, 42), (39, 38, 42, 43), (37, 36, 40, 41), (47, 46, 50, 51), (41, 40, 44, 45), (40, 43, 47, 44), (42, 41, 45, 46), (48, 51, 55, 52), (45, 44, 48, 49), (44, 47, 51, 48), (46, 45, 49, 50), (54, 53, 57, 58), (50, 49, 53, 54), (51, 50, 54, 55), (49, 48, 52, 53), (56, 59, 63, 60), (55, 54, 58, 59), (53, 52, 56, 57), (52, 55, 59, 56), (62, 61, 60, 63), (58, 57, 61, 62), (59, 58, 62, 63), (57, 56, 60, 61)])
_uv = me_cube_006.uv_layers.new(name='UVMap')
_uv.uv.foreach_set('vector', [0.375, 0.0, 0.625, 0.0, 0.625, 0.25, 0.375, 0.25, 0.375, 0.25, 0.625, 0.25, 0.625, 0.5, 0.375, 0.5, 0.375, 0.5, 0.625, 0.5, 0.625, 0.75, 0.375, 0.75, 0.375, 0.75, 0.625, 0.75, 0.625, 1.0, 0.375, 1.0, 0.125, 0.5, 0.375, 0.5, 0.375, 0.75, 0.125, 0.75, 0.7829, 0.7266, 0.7171, 0.7266, 0.7171, 0.7266, 0.7829, 0.7266, 0.7829, 0.7266, 0.7829, 0.5234, 0.875, 0.5, 0.875, 0.75, 0.7829, 0.5234, 0.7171, 0.5234, 0.625, 0.5, 0.875, 0.5, 0.7171, 0.5234, 0.7171, 0.7266, 0.625, 0.75, 0.625, 0.5, 0.7171, 0.7266, 0.7829, 0.7266, 0.875, 0.75, 0.625, 0.75, 0.7639, 0.7217, 0.7361, 0.7217, 0.7361, 0.7217, 0.7639, 0.7217, 0.7171, 0.5234, 0.7829, 0.5234, 0.7829, 0.5234, 0.7171, 0.5234, 0.7171, 0.7266, 0.7171, 0.5234, 0.7171, 0.5234, 0.7171, 0.7266, 0.7829, 0.5234, 0.7829, 0.7266, 0.7829, 0.7266, 0.7829, 0.5234, 0.7639, 0.7217, 0.7639, 0.5283, 0.7829, 0.5234, 0.7829, 0.7266, 0.7639, 0.5283, 0.7361, 0.5283, 0.7171, 0.5234, 0.7829, 0.5234, 0.7361, 0.5283, 0.7361, 0.7217, 0.7171, 0.7266, 0.7171, 0.5234, 0.7361, 0.7217, 0.7639, 0.7217, 0.7829, 0.7266, 0.7171, 0.7266, 0.7361, 0.7217, 0.7361, 0.5283, 0.7361, 0.5283, 0.7361, 0.7217, 0.7361, 0.5283, 0.7639, 0.5283, 0.7639, 0.5283, 0.7361, 0.5283, 0.7361, 0.7217, 0.7361, 0.5283, 0.7361, 0.5283, 0.7361, 0.7217, 0.7639, 0.5283, 0.7639, 0.7217, 0.7639, 0.7217, 0.7639, 0.5283, 0.7639, 0.7217, 0.7361, 0.7217, 0.7361, 0.7217, 0.7639, 0.7217, 0.7639, 0.5283, 0.7639, 0.7217, 0.7639, 0.7217, 0.7639, 0.5283, 0.7639, 0.7217, 0.7361, 0.7217, 0.7361, 0.7217, 0.7639, 0.7217, 0.7361, 0.5283, 0.7639, 0.5283, 0.7639, 0.5283, 0.7361, 0.5283, 0.7361, 0.5283, 0.7639, 0.5283, 0.7639, 0.5283, 0.7361, 0.5283, 0.7361, 0.5283, 0.7639, 0.5283, 0.7639, 0.5283, 0.7361, 0.5283, 0.7361, 0.7217, 0.7361, 0.5283, 0.7361, 0.5283, 0.7361, 0.7217, 0.7639, 0.5283, 0.7639, 0.7217, 0.7639, 0.7217, 0.7639, 0.5283, 0.7361, 0.7217, 0.7361, 0.5283, 0.7361, 0.5283, 0.7361, 0.7217, 0.7361, 0.7217, 0.7361, 0.5283, 0.7361, 0.5283, 0.7361, 0.7217, 0.7639, 0.5283, 0.7639, 0.7217, 0.7639, 0.7217, 0.7639, 0.5283, 0.7639, 0.7217, 0.7361, 0.7217, 0.7361, 0.7217, 0.7639, 0.7217, 0.7639, 0.7217, 0.7361, 0.7217, 0.7361, 0.7217, 0.7639, 0.7217, 0.7639, 0.5283, 0.7639, 0.7217, 0.7639, 0.7217, 0.7639, 0.5283, 0.7639, 0.7217, 0.7361, 0.7217, 0.7361, 0.7217, 0.7639, 0.7217, 0.7361, 0.5283, 0.7639, 0.5283, 0.7639, 0.5283, 0.7361, 0.5283, 0.7361, 0.7217, 0.7361, 0.5283, 0.7361, 0.5283, 0.7361, 0.7217, 0.7361, 0.5283, 0.7639, 0.5283, 0.7639, 0.5283, 0.7361, 0.5283, 0.7361, 0.7217, 0.7361, 0.5283, 0.7361, 0.5283, 0.7361, 0.7217, 0.7639, 0.5283, 0.7639, 0.7217, 0.7639, 0.7217, 0.7639, 0.5283, 0.7361, 0.7217, 0.7361, 0.5283, 0.7361, 0.5283, 0.7361, 0.7217, 0.7639, 0.5283, 0.7639, 0.7217, 0.7639, 0.7217, 0.7639, 0.5283, 0.7639, 0.7217, 0.7361, 0.7217, 0.7361, 0.7217, 0.7639, 0.7217, 0.7361, 0.5283, 0.7639, 0.5283, 0.7639, 0.5283, 0.7361, 0.5283, 0.7639, 0.7217, 0.7361, 0.7217, 0.7361, 0.7217, 0.7639, 0.7217, 0.7639, 0.5283, 0.7639, 0.7217, 0.7639, 0.7217, 0.7639, 0.5283, 0.7639, 0.7217, 0.7361, 0.7217, 0.7361, 0.7217, 0.7639, 0.7217, 0.7361, 0.5283, 0.7639, 0.5283, 0.7639, 0.5283, 0.7361, 0.5283, 0.7361, 0.5283, 0.7639, 0.5283, 0.7639, 0.5283, 0.7361, 0.5283, 0.7361, 0.5283, 0.7639, 0.5283, 0.7639, 0.5283, 0.7361, 0.5283, 0.7361, 0.7217, 0.7361, 0.5283, 0.7361, 0.5283, 0.7361, 0.7217, 0.7639, 0.5283, 0.7639, 0.7217, 0.7639, 0.7217, 0.7639, 0.5283, 0.7639, 0.7217, 0.7361, 0.7217, 0.7361, 0.7217, 0.7639, 0.7217, 0.7361, 0.7217, 0.7361, 0.5283, 0.7361, 0.5283, 0.7361, 0.7217, 0.7639, 0.5283, 0.7639, 0.7217, 0.7639, 0.7217, 0.7639, 0.5283, 0.7639, 0.7217, 0.7361, 0.7217, 0.7361, 0.7217, 0.7639, 0.7217, 0.7361, 0.5283, 0.7639, 0.5283, 0.7639, 0.7217, 0.7361, 0.7217, 0.7361, 0.5283, 0.7639, 0.5283, 0.7639, 0.5283, 0.7361, 0.5283, 0.7361, 0.7217, 0.7361, 0.5283, 0.7361, 0.5283, 0.7361, 0.7217, 0.7639, 0.5283, 0.7639, 0.7217, 0.7639, 0.7217, 0.7639, 0.5283])
me_cube_006.update()

# ---- objects
ob_cube = bpy.data.objects.new('Cube', me_cube)
ob_light = bpy.data.objects.new('Light', light_light)
ob_camera = bpy.data.objects.new('Camera', cam_camera)
ob_cube_001 = bpy.data.objects.new('Cube.001', me_cube_001)
ob_cube_002 = bpy.data.objects.new('Cube.002', me_cube_002)
ob_cube_003 = bpy.data.objects.new('Cube.003', me_cube_003)
ob_cube_004 = bpy.data.objects.new('Cube.004', me_cube_004)
ob_cube_005 = bpy.data.objects.new('Cube.005', me_cube_005)
ob_cube_006 = bpy.data.objects.new('Cube.006', me_cube_006)

# ---- transforms, parenting, visibility, modifiers, constraints
ob_cube.location = (0.0, 0.0, 0.0)
ob_cube.scale = (0.2286, 0.2286, 0.2286)
ob_cube.lock_rotations_4d = False
ob_cube.empty_display_type = 'ARROWS'
ob_cube.lineart.crease_threshold = 0.0
ob_light.location = (4.076, 1.005, 5.904)
ob_light.rotation_euler = (0.6503, 0.05522, 1.866)
ob_light.lock_rotations_4d = False
ob_light.empty_display_type = 'ARROWS'
ob_light.color = (0.0, 0.0, 0.0, 0.0)
ob_light.lineart.crease_threshold = 0.0
ob_camera.location = (7.359, -6.926, 4.958)
ob_camera.rotation_euler = (1.109, 0.0, 0.8149)
ob_camera.lock_rotations_4d = False
ob_camera.empty_display_type = 'ARROWS'
ob_camera.color = (0.0, 0.0, 0.0, 0.0)
ob_camera.display_type = 'WIRE'
ob_camera.lineart.crease_threshold = 0.0
ob_cube_001.location = (0.0, 0.7347, 0.0)
ob_cube_001.scale = (0.2543, 0.2543, 0.2543)
ob_cube_002.location = (0.0, 1.464, 0.0)
ob_cube_002.scale = (0.2543, 0.2543, 0.2543)
ob_cube_003.location = (-0.1812, 1.483, 0.0)
ob_cube_003.scale = (0.04484, 0.04484, 0.04484)
ob_cube_004.location = (-0.2637, 1.531, 0.0)
ob_cube_004.rotation_euler = (0.0, -0.0, 3.142)
ob_cube_004.scale = (0.04484, 0.04484, 0.04484)
ob_cube_005.location = (-0.3001, 0.7809, 0.3957)
ob_cube_005.scale = (0.08809, 0.08809, 0.08809)
ob_cube_006.location = (-0.3001, 0.7809, 0.4358)
ob_cube_006.scale = (0.08809, 0.08809, 0.08809)

# ---- collection membership
col_collection.objects.link(ob_cube)
col_collection.objects.link(ob_light)
col_collection.objects.link(ob_camera)
col_collection.objects.link(ob_cube_001)
col_collection.objects.link(ob_cube_002)
col_collection.objects.link(ob_cube_003)
col_collection.objects.link(ob_cube_004)
col_collection.objects.link(ob_cube_005)
col_collection.objects.link(ob_cube_006)

# ---- scene / render settings (as saved in the file)
scene.camera = ob_camera
scene.frame_start = 1; scene.frame_end = 250; scene.frame_set(1)
scene.render.engine = 'BLENDER_EEVEE_NEXT'
scene.cycles.sampling_pattern = 'TABULATED_SOBOL'
scene.view_settings.view_transform = 'Filmic'
bpy.context.view_layer.update()
